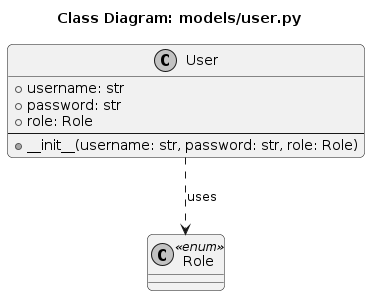

The diagram above was rendered by PlantUML. Its source (embedded in the PNG):
@startuml
title "Class Diagram: models/user.py"

skinparam monochrome true
skinparam roundcorner 10
skinparam shadowing false

' Import Role từ file role.py
class Role <<enum>>

' Định nghĩa lớp User
class User {
    + username: str
    + password: str
    + role: Role
    --
    + __init__(username: str, password: str, role: Role)
}

' Thể hiện User sử dụng (phụ thuộc vào) Role
User ..> Role : "uses"
@enduml